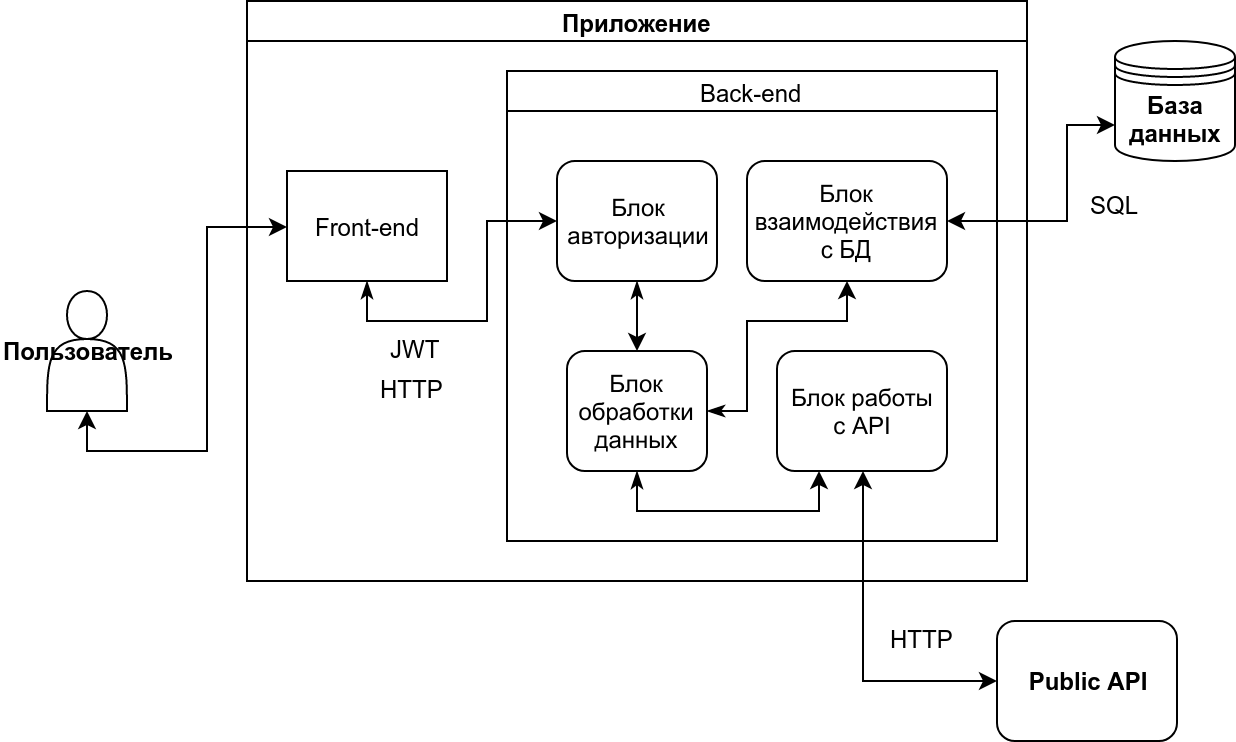

The diagram above was exported from draw.io. Its source (the exported page's mxGraphModel, read from the mxfile embedded in the PNG):
<mxGraphModel dx="459" dy="294" grid="1" gridSize="10" guides="1" tooltips="1" connect="1" arrows="1" fold="1" page="1" pageScale="1" pageWidth="1169" pageHeight="826" math="0" shadow="0">
  <root>
    <mxCell id="0" />
    <mxCell id="1" parent="0" />
    <mxCell id="Srrteus5koxFjVeM4orr-8" value="" style="edgeStyle=orthogonalEdgeStyle;rounded=0;orthogonalLoop=1;jettySize=auto;html=1;startArrow=classic;startFill=1;entryX=0;entryY=0.5;entryDx=0;entryDy=0;exitX=0.5;exitY=1;exitDx=0;exitDy=0;" parent="1" source="Srrteus5koxFjVeM4orr-1" target="Srrteus5koxFjVeM4orr-5" edge="1">
      <mxGeometry relative="1" as="geometry">
        <mxPoint x="170" y="205" as="targetPoint" />
      </mxGeometry>
    </mxCell>
    <mxCell id="Srrteus5koxFjVeM4orr-1" value="Пользователь" style="shape=actor;whiteSpace=wrap;html=1;fontStyle=1" parent="1" vertex="1">
      <mxGeometry x="50" y="175" width="40" height="60" as="geometry" />
    </mxCell>
    <mxCell id="Srrteus5koxFjVeM4orr-2" value="База&lt;br&gt;данных&lt;br&gt;" style="shape=datastore;whiteSpace=wrap;html=1;fontStyle=1" parent="1" vertex="1">
      <mxGeometry x="584" y="50" width="60" height="60" as="geometry" />
    </mxCell>
    <mxCell id="Srrteus5koxFjVeM4orr-3" value="Приложение" style="swimlane;html=1;startSize=20;horizontal=1;containerType=tree;" parent="1" vertex="1">
      <mxGeometry x="150" y="30" width="390" height="290" as="geometry" />
    </mxCell>
    <mxCell id="vXhs3-nCYn6ZfAB-64w9-2" style="edgeStyle=orthogonalEdgeStyle;rounded=0;orthogonalLoop=1;jettySize=auto;html=1;exitX=0.5;exitY=1;exitDx=0;exitDy=0;entryX=0;entryY=0.5;entryDx=0;entryDy=0;startArrow=classicThin;startFill=1;" parent="Srrteus5koxFjVeM4orr-3" source="Srrteus5koxFjVeM4orr-5" target="vXhs3-nCYn6ZfAB-64w9-1" edge="1">
      <mxGeometry relative="1" as="geometry">
        <Array as="points">
          <mxPoint x="60" y="160" />
          <mxPoint x="120" y="160" />
          <mxPoint x="120" y="110" />
        </Array>
      </mxGeometry>
    </mxCell>
    <mxCell id="Srrteus5koxFjVeM4orr-5" value="Front-end" style="rounded=0;whiteSpace=wrap;html=1;fontStyle=0" parent="Srrteus5koxFjVeM4orr-3" vertex="1">
      <mxGeometry x="20" y="85" width="80" height="55" as="geometry" />
    </mxCell>
    <mxCell id="Srrteus5koxFjVeM4orr-6" value="Back-end" style="swimlane;html=1;startSize=20;horizontal=1;containerType=tree;fontStyle=0" parent="Srrteus5koxFjVeM4orr-3" vertex="1">
      <mxGeometry x="130" y="35" width="245" height="235" as="geometry" />
    </mxCell>
    <mxCell id="vXhs3-nCYn6ZfAB-64w9-10" style="edgeStyle=orthogonalEdgeStyle;rounded=0;orthogonalLoop=1;jettySize=auto;html=1;exitX=0.5;exitY=1;exitDx=0;exitDy=0;entryX=0.5;entryY=0;entryDx=0;entryDy=0;startArrow=classicThin;startFill=1;" parent="Srrteus5koxFjVeM4orr-6" source="vXhs3-nCYn6ZfAB-64w9-1" target="vXhs3-nCYn6ZfAB-64w9-7" edge="1">
      <mxGeometry relative="1" as="geometry" />
    </mxCell>
    <mxCell id="vXhs3-nCYn6ZfAB-64w9-1" value="Блок&lt;br&gt;авторизации&lt;br&gt;" style="rounded=1;whiteSpace=wrap;html=1;" parent="Srrteus5koxFjVeM4orr-6" vertex="1">
      <mxGeometry x="25" y="45" width="80" height="60" as="geometry" />
    </mxCell>
    <mxCell id="vXhs3-nCYn6ZfAB-64w9-6" value="Блок взаимодействия&lt;br&gt;с БД&lt;br&gt;" style="rounded=1;whiteSpace=wrap;html=1;" parent="Srrteus5koxFjVeM4orr-6" vertex="1">
      <mxGeometry x="120" y="45" width="100" height="60" as="geometry" />
    </mxCell>
    <mxCell id="vXhs3-nCYn6ZfAB-64w9-9" value="" style="edgeStyle=orthogonalEdgeStyle;rounded=0;orthogonalLoop=1;jettySize=auto;html=1;startArrow=classicThin;startFill=1;entryX=0.5;entryY=1;entryDx=0;entryDy=0;" parent="Srrteus5koxFjVeM4orr-6" source="vXhs3-nCYn6ZfAB-64w9-7" target="vXhs3-nCYn6ZfAB-64w9-6" edge="1">
      <mxGeometry relative="1" as="geometry">
        <Array as="points">
          <mxPoint x="120" y="170" />
          <mxPoint x="120" y="125" />
          <mxPoint x="170" y="125" />
        </Array>
      </mxGeometry>
    </mxCell>
    <mxCell id="vXhs3-nCYn6ZfAB-64w9-11" style="edgeStyle=orthogonalEdgeStyle;rounded=0;orthogonalLoop=1;jettySize=auto;html=1;exitX=0.5;exitY=1;exitDx=0;exitDy=0;entryX=0.25;entryY=1;entryDx=0;entryDy=0;startArrow=classicThin;startFill=1;" parent="Srrteus5koxFjVeM4orr-6" source="vXhs3-nCYn6ZfAB-64w9-7" target="vXhs3-nCYn6ZfAB-64w9-8" edge="1">
      <mxGeometry relative="1" as="geometry" />
    </mxCell>
    <mxCell id="vXhs3-nCYn6ZfAB-64w9-7" value="Блок обработки&lt;br&gt;данных&lt;br&gt;" style="rounded=1;whiteSpace=wrap;html=1;" parent="Srrteus5koxFjVeM4orr-6" vertex="1">
      <mxGeometry x="30" y="140" width="70" height="60" as="geometry" />
    </mxCell>
    <mxCell id="vXhs3-nCYn6ZfAB-64w9-8" value="Блок работы&lt;br&gt;с API&lt;br&gt;" style="rounded=1;whiteSpace=wrap;html=1;" parent="Srrteus5koxFjVeM4orr-6" vertex="1">
      <mxGeometry x="135" y="140" width="85" height="60" as="geometry" />
    </mxCell>
    <mxCell id="Srrteus5koxFjVeM4orr-4" value="Public API" style="rounded=1;whiteSpace=wrap;html=1;fontStyle=1" parent="1" vertex="1">
      <mxGeometry x="525" y="340" width="90" height="60" as="geometry" />
    </mxCell>
    <mxCell id="Srrteus5koxFjVeM4orr-11" style="edgeStyle=orthogonalEdgeStyle;rounded=0;orthogonalLoop=1;jettySize=auto;html=1;exitX=0.5;exitY=1;exitDx=0;exitDy=0;entryX=0;entryY=0.5;entryDx=0;entryDy=0;startArrow=classic;startFill=1;" parent="1" source="vXhs3-nCYn6ZfAB-64w9-8" target="Srrteus5koxFjVeM4orr-4" edge="1">
      <mxGeometry relative="1" as="geometry" />
    </mxCell>
    <mxCell id="Srrteus5koxFjVeM4orr-12" style="edgeStyle=orthogonalEdgeStyle;rounded=0;orthogonalLoop=1;jettySize=auto;html=1;exitX=1;exitY=0.5;exitDx=0;exitDy=0;entryX=0;entryY=0.7;entryDx=0;entryDy=0;startArrow=classic;startFill=1;" parent="1" source="vXhs3-nCYn6ZfAB-64w9-6" target="Srrteus5koxFjVeM4orr-2" edge="1">
      <mxGeometry relative="1" as="geometry">
        <Array as="points">
          <mxPoint x="560" y="140" />
          <mxPoint x="560" y="92" />
        </Array>
      </mxGeometry>
    </mxCell>
    <mxCell id="vXhs3-nCYn6ZfAB-64w9-3" value="JWT" style="text;html=1;resizable=0;points=[];autosize=1;align=left;verticalAlign=top;spacingTop=-4;" parent="1" vertex="1">
      <mxGeometry x="220" y="195" width="40" height="20" as="geometry" />
    </mxCell>
    <mxCell id="vXhs3-nCYn6ZfAB-64w9-12" value="HTTP" style="text;html=1;resizable=0;points=[];autosize=1;align=left;verticalAlign=top;spacingTop=-4;" parent="1" vertex="1">
      <mxGeometry x="215" y="215" width="50" height="20" as="geometry" />
    </mxCell>
    <mxCell id="vXhs3-nCYn6ZfAB-64w9-13" value="HTTP" style="text;html=1;resizable=0;points=[];autosize=1;align=left;verticalAlign=top;spacingTop=-4;" parent="1" vertex="1">
      <mxGeometry x="470" y="340" width="50" height="20" as="geometry" />
    </mxCell>
    <mxCell id="vXhs3-nCYn6ZfAB-64w9-14" value="SQL" style="text;html=1;resizable=0;points=[];autosize=1;align=left;verticalAlign=top;spacingTop=-4;" parent="1" vertex="1">
      <mxGeometry x="570" y="122.5" width="40" height="20" as="geometry" />
    </mxCell>
  </root>
</mxGraphModel>